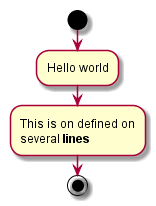

The diagram above was rendered by PlantUML. Its source (embedded in the PNG):
@startuml -->
start
:Hello world;
:This is on defined on
several **lines**;
stop
@enduml